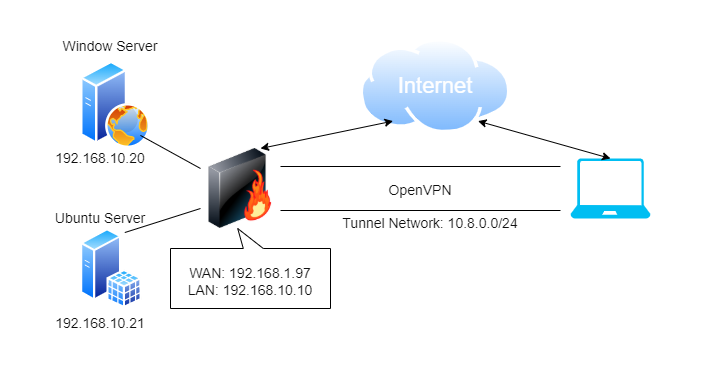

The diagram above was exported from draw.io. Its source (the exported page's mxGraphModel, read from the mxfile embedded in the PNG):
<mxGraphModel dx="754" dy="706" grid="1" gridSize="10" guides="1" tooltips="1" connect="1" arrows="1" fold="1" page="1" pageScale="1" pageWidth="850" pageHeight="1100" math="0" shadow="0">
  <root>
    <mxCell id="0" />
    <mxCell id="1" parent="0" />
    <mxCell id="GHeGHU82PoFbSHPUqT8_-1" value="" style="verticalLabelPosition=bottom;html=1;verticalAlign=top;align=center;strokeColor=none;fillColor=#00BEF2;shape=mxgraph.azure.laptop;pointerEvents=1;" vertex="1" parent="1">
      <mxGeometry x="600" y="310" width="80" height="60" as="geometry" />
    </mxCell>
    <mxCell id="GHeGHU82PoFbSHPUqT8_-2" value="" style="image;html=1;image=img/lib/clip_art/networking/Firewall-page1_128x128.png;fillColor=#12B8FF;fontColor=#2EFFFF;" vertex="1" parent="1">
      <mxGeometry x="230" y="300" width="80" height="80" as="geometry" />
    </mxCell>
    <mxCell id="GHeGHU82PoFbSHPUqT8_-3" value="" style="aspect=fixed;perimeter=ellipsePerimeter;html=1;align=center;shadow=0;dashed=0;spacingTop=3;image;image=img/lib/active_directory/web_server.svg;fontColor=#2EFFFF;fillColor=#12B8FF;" vertex="1" parent="1">
      <mxGeometry x="110" y="212.5" width="70" height="87.5" as="geometry" />
    </mxCell>
    <mxCell id="GHeGHU82PoFbSHPUqT8_-4" value="" style="aspect=fixed;perimeter=ellipsePerimeter;html=1;align=center;shadow=0;dashed=0;spacingTop=3;image;image=img/lib/active_directory/sql_server.svg;fontColor=#2EFFFF;fillColor=#12B8FF;" vertex="1" parent="1">
      <mxGeometry x="110" y="380" width="61.6" height="80" as="geometry" />
    </mxCell>
    <mxCell id="GHeGHU82PoFbSHPUqT8_-7" value="" style="group" vertex="1" connectable="0" parent="1">
      <mxGeometry x="380" y="190" width="169.99999999999994" height="95.19999999999999" as="geometry" />
    </mxCell>
    <mxCell id="GHeGHU82PoFbSHPUqT8_-5" value="" style="aspect=fixed;perimeter=ellipsePerimeter;html=1;align=center;shadow=0;dashed=0;spacingTop=3;image;image=img/lib/active_directory/internet_cloud.svg;fontColor=#2EFFFF;fillColor=#12B8FF;" vertex="1" parent="GHeGHU82PoFbSHPUqT8_-7">
      <mxGeometry x="9.439999999999998" width="151.11" height="95.2" as="geometry" />
    </mxCell>
    <mxCell id="GHeGHU82PoFbSHPUqT8_-6" value="&lt;font color=&quot;#ffffff&quot; style=&quot;font-size: 22px&quot;&gt;Internet&lt;/font&gt;" style="text;html=1;strokeColor=none;fillColor=none;align=center;verticalAlign=middle;whiteSpace=wrap;rounded=0;fontColor=#2EFFFF;" vertex="1" parent="GHeGHU82PoFbSHPUqT8_-7">
      <mxGeometry y="12.599999999999994" width="170" height="70" as="geometry" />
    </mxCell>
    <mxCell id="GHeGHU82PoFbSHPUqT8_-8" value="" style="endArrow=classic;startArrow=classic;html=1;rounded=0;fontSize=22;fontColor=#FFFFFF;exitX=0.75;exitY=0;exitDx=0;exitDy=0;entryX=0.25;entryY=1;entryDx=0;entryDy=0;" edge="1" parent="1" source="GHeGHU82PoFbSHPUqT8_-2" target="GHeGHU82PoFbSHPUqT8_-6">
      <mxGeometry width="50" height="50" relative="1" as="geometry">
        <mxPoint x="360" y="360" as="sourcePoint" />
        <mxPoint x="410" y="310" as="targetPoint" />
      </mxGeometry>
    </mxCell>
    <mxCell id="GHeGHU82PoFbSHPUqT8_-9" value="" style="endArrow=classic;startArrow=classic;html=1;rounded=0;fontSize=22;fontColor=#FFFFFF;entryX=0.75;entryY=1;entryDx=0;entryDy=0;exitX=0.5;exitY=0;exitDx=0;exitDy=0;exitPerimeter=0;" edge="1" parent="1" source="GHeGHU82PoFbSHPUqT8_-1" target="GHeGHU82PoFbSHPUqT8_-6">
      <mxGeometry width="50" height="50" relative="1" as="geometry">
        <mxPoint x="330" y="380" as="sourcePoint" />
        <mxPoint x="380" y="330" as="targetPoint" />
      </mxGeometry>
    </mxCell>
    <mxCell id="GHeGHU82PoFbSHPUqT8_-10" value="" style="shape=link;html=1;rounded=0;fontSize=22;fontColor=#FFFFFF;width=44;exitX=1;exitY=0.5;exitDx=0;exitDy=0;" edge="1" parent="1" source="GHeGHU82PoFbSHPUqT8_-2">
      <mxGeometry width="100" relative="1" as="geometry">
        <mxPoint x="390" y="339.5" as="sourcePoint" />
        <mxPoint x="590" y="340" as="targetPoint" />
      </mxGeometry>
    </mxCell>
    <mxCell id="GHeGHU82PoFbSHPUqT8_-11" value="&lt;font style=&quot;font-size: 14px&quot;&gt;OpenVPN&lt;/font&gt;" style="text;html=1;strokeColor=none;fillColor=none;align=center;verticalAlign=middle;whiteSpace=wrap;rounded=0;fontSize=22;fontColor=#0F0F0F;" vertex="1" parent="1">
      <mxGeometry x="420" y="325" width="60" height="30" as="geometry" />
    </mxCell>
    <mxCell id="GHeGHU82PoFbSHPUqT8_-16" value="" style="group" vertex="1" connectable="0" parent="1">
      <mxGeometry x="200" y="380" width="160" height="80" as="geometry" />
    </mxCell>
    <mxCell id="GHeGHU82PoFbSHPUqT8_-13" value="" style="shape=callout;whiteSpace=wrap;html=1;perimeter=calloutPerimeter;fontSize=14;fontColor=#0F0F0F;fillColor=none;size=20;position=0.42;rotation=-180;position2=0.58;base=20;" vertex="1" parent="GHeGHU82PoFbSHPUqT8_-16">
      <mxGeometry width="160" height="80" as="geometry" />
    </mxCell>
    <mxCell id="GHeGHU82PoFbSHPUqT8_-15" value="WAN: 192.168.1.97&lt;br&gt;LAN: 192.168.10.10" style="text;html=1;strokeColor=none;fillColor=none;align=center;verticalAlign=middle;whiteSpace=wrap;rounded=0;fontSize=14;fontColor=#0F0F0F;" vertex="1" parent="GHeGHU82PoFbSHPUqT8_-16">
      <mxGeometry x="10" y="25" width="140" height="55" as="geometry" />
    </mxCell>
    <mxCell id="GHeGHU82PoFbSHPUqT8_-19" value="" style="endArrow=none;html=1;rounded=0;fontSize=14;fontColor=#0F0F0F;entryX=0;entryY=0.75;entryDx=0;entryDy=0;exitX=0.75;exitY=0;exitDx=0;exitDy=0;" edge="1" parent="1" source="GHeGHU82PoFbSHPUqT8_-4" target="GHeGHU82PoFbSHPUqT8_-2">
      <mxGeometry width="50" height="50" relative="1" as="geometry">
        <mxPoint x="250" y="640" as="sourcePoint" />
        <mxPoint x="300" y="590" as="targetPoint" />
      </mxGeometry>
    </mxCell>
    <mxCell id="GHeGHU82PoFbSHPUqT8_-20" value="" style="endArrow=none;html=1;rounded=0;fontSize=14;fontColor=#0F0F0F;exitX=1;exitY=1;exitDx=0;exitDy=0;entryX=0;entryY=0.25;entryDx=0;entryDy=0;" edge="1" parent="1" source="GHeGHU82PoFbSHPUqT8_-3" target="GHeGHU82PoFbSHPUqT8_-2">
      <mxGeometry width="50" height="50" relative="1" as="geometry">
        <mxPoint x="330" y="360" as="sourcePoint" />
        <mxPoint x="380" y="310" as="targetPoint" />
      </mxGeometry>
    </mxCell>
    <mxCell id="GHeGHU82PoFbSHPUqT8_-21" value="Window Server" style="text;html=1;strokeColor=none;fillColor=none;align=center;verticalAlign=middle;whiteSpace=wrap;rounded=0;fontSize=14;fontColor=#0F0F0F;" vertex="1" parent="1">
      <mxGeometry x="80" y="182.5" width="120" height="30" as="geometry" />
    </mxCell>
    <mxCell id="GHeGHU82PoFbSHPUqT8_-22" value="Ubuntu Server" style="text;html=1;strokeColor=none;fillColor=none;align=center;verticalAlign=middle;whiteSpace=wrap;rounded=0;fontSize=14;fontColor=#0F0F0F;" vertex="1" parent="1">
      <mxGeometry x="70" y="355" width="120" height="30" as="geometry" />
    </mxCell>
    <mxCell id="GHeGHU82PoFbSHPUqT8_-23" value="192.168.10.20" style="text;html=1;strokeColor=none;fillColor=none;align=center;verticalAlign=middle;whiteSpace=wrap;rounded=0;fontSize=14;fontColor=#0F0F0F;" vertex="1" parent="1">
      <mxGeometry x="100" y="295" width="60" height="30" as="geometry" />
    </mxCell>
    <mxCell id="GHeGHU82PoFbSHPUqT8_-24" value="192.168.10.21" style="text;html=1;strokeColor=none;fillColor=none;align=center;verticalAlign=middle;whiteSpace=wrap;rounded=0;fontSize=14;fontColor=#0F0F0F;" vertex="1" parent="1">
      <mxGeometry x="100" y="460" width="60" height="30" as="geometry" />
    </mxCell>
    <mxCell id="GHeGHU82PoFbSHPUqT8_-25" value="Tunnel Network: 10.8.0.0/24" style="text;html=1;strokeColor=none;fillColor=none;align=center;verticalAlign=middle;whiteSpace=wrap;rounded=0;fontSize=14;fontColor=#0F0F0F;" vertex="1" parent="1">
      <mxGeometry x="360" y="360" width="200" height="30" as="geometry" />
    </mxCell>
    <mxCell id="GHeGHU82PoFbSHPUqT8_-26" value="" style="rounded=0;whiteSpace=wrap;html=1;fontSize=14;fontColor=#0F0F0F;fillColor=none;strokeColor=#FFFFFF;" vertex="1" parent="1">
      <mxGeometry x="30" y="152.5" width="710" height="377.5" as="geometry" />
    </mxCell>
  </root>
</mxGraphModel>